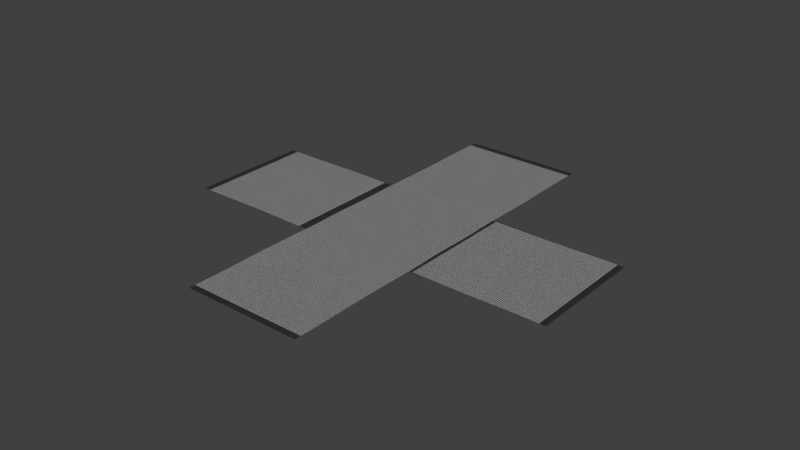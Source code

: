 # Source: floor_x.blend  (saved by Blender 2.78.0; exported with 4.5.12 LTS)
import bpy
from mathutils import Matrix  # noqa: F401  (used for matrix-valued properties, if any)

bpy.ops.wm.read_factory_settings(use_empty=True)
scene = bpy.context.scene
scene.name = 'Scene'

# ---- collections
col_collection_1 = bpy.data.collections.new('Collection 1'); scene.collection.children.link(col_collection_1)

# ---- images (referenced by path relative to the original .blend; pixels are not part of the script)
import os
ASSET_DIR = os.environ.get("B2B_ASSET_DIR", "")  # directory of the original .blend (textures are referenced by path, not embedded)
HERE = os.path.dirname(os.path.abspath(__file__))  # packed textures are extracted next to this script under _unpacked/

def load_image(name, relpath, width, height, colorspace="sRGB"):
    """Load a texture the original file referenced (path relative to the .blend, or extracted next to this script)."""
    p = next((c for c in (os.path.join(HERE, relpath), os.path.join(ASSET_DIR, relpath)) if relpath and os.path.exists(c)), "")
    if p:
        img = bpy.data.images.load(p, check_existing=True)
        img.name = name
    else:  # same state as the original file: an image datablock whose file is absent (Cycles renders it pink)
        img = bpy.data.images.new(name, width, height)
        img.source = "FILE"
        img.filepath = "//" + (relpath or name)
    img.colorspace_settings.name = colorspace
    return img
img_metal_jpg = load_image('metal.jpg', '_unpacked/metal.84b4900c.jpg', 114, 86, 'sRGB')

# ---- materials (node trees are filled in below, after node groups)
mat_floor = bpy.data.materials.new('Floor')
mat_floor.alpha_threshold = 0.0
mat_floor.roughness = 0.5
mat_dark_grey = bpy.data.materials.new('Dark Grey')
mat_dark_grey.alpha_threshold = 0.0
mat_dark_grey.roughness = 0.5
mat_ship = bpy.data.materials.new('Ship')
mat_ship.alpha_threshold = 0.0
mat_ship.diffuse_color = (0.3232, 0.4101, 0.477, 1.0)
mat_ship.roughness = 0.5
mat_box_main = bpy.data.materials.new('Box_main')
mat_box_main.alpha_threshold = 0.0
mat_box_main.diffuse_color = (0.2183, 0.3149, 0.8, 1.0)
mat_box_main.roughness = 0.5
mat_box = bpy.data.materials.new('Box')
mat_box.alpha_threshold = 0.0
mat_box.diffuse_color = (0.8, 0.2195, 0.2535, 1.0)
mat_box.roughness = 0.5
mat_monitor = bpy.data.materials.new('Monitor')
mat_monitor.alpha_threshold = 0.0
mat_monitor.diffuse_color = (0.01672, 0.004618, 0.8, 1.0)
mat_monitor.roughness = 0.5
mat_ship_dark = bpy.data.materials.new('Ship_dark')
mat_ship_dark.alpha_threshold = 0.0
mat_ship_dark.diffuse_color = (0.09287, 0.1352, 0.2396, 1.0)
mat_ship_dark.roughness = 0.5
mat_black = bpy.data.materials.new('Black')
mat_black.alpha_threshold = 0.0
mat_black.diffuse_color = (0.0, 0.0, 0.0, 1.0)
mat_black.roughness = 0.5

# ---- material node trees
mat_floor.use_nodes = True; mat_floor.node_tree.nodes.clear()
_N = mat_floor.node_tree.nodes; _L = mat_floor.node_tree.links
n0 = _N.new('ShaderNodeOutputMaterial'); n0.name = 'Material Output'; n0.location = (300, 300)
n1 = _N.new('ShaderNodeBsdfDiffuse'); n1.name = 'Diffuse BSDF'; n1.location = (10, 300)
n2 = _N.new('ShaderNodeTexImage'); n2.name = 'Image Texture'; n2.location = (-180, 300)
n2.width = 140
n2.image = img_metal_jpg
n2.projection_blend = 1.0
n3 = _N.new('ShaderNodeUVMap'); n3.name = 'UV Map'; n3.location = (-370, 300)
_L.new(n1.outputs[0], n0.inputs[0])
_L.new(n2.outputs[0], n1.inputs[0])
n0.is_active_output = True
mat_dark_grey.use_nodes = True; mat_dark_grey.node_tree.nodes.clear()
_N = mat_dark_grey.node_tree.nodes; _L = mat_dark_grey.node_tree.links
n0 = _N.new('ShaderNodeOutputMaterial'); n0.name = 'Material Output'; n0.location = (300, 300)
n1 = _N.new('ShaderNodeBsdfDiffuse'); n1.name = 'Diffuse BSDF'; n1.location = (10, 300)
n1.inputs[0].default_value = (0.03109, 0.03109, 0.0331, 1.0)
_L.new(n1.outputs[0], n0.inputs[0])
n0.is_active_output = True

# ---- world
world_world = bpy.data.worlds.new('World'); scene.world = world_world
world_world.color = (0.05088, 0.05088, 0.05088)
world_world.use_sun_shadow = False
world_world.sun_shadow_jitter_overblur = 0.0
world_world.cycles.sampling_method = 'MANUAL'

# ---- meshes
me_cylinder_003 = bpy.data.meshes.new('Cylinder.003')
me_cylinder_003.from_pydata([(0.9997, -0.0008223, -0.9761), (0.9997, -0.0008223, 1.024), (-0.7074, 0.7063, -0.9761), (-0.7074, 0.7063, 1.024), (0.9997, -0.0008223, 1.032), (0.9997, -0.0008223, 3.043), (-0.7074, 0.7063, 1.032), (-0.7074, 0.7063, 3.043), (0.9997, -0.0008224, 3.051), (0.9997, -0.0008224, 4.957), (-0.7074, 0.7063, 3.051), (-0.7074, 0.7063, 4.957), (0.9997, -0.0008223, -0.8802), (-0.7074, 0.7063, -0.8802), (0.9997, -0.0008224, 4.855), (-0.7074, 0.7063, 4.855), (0.9997, -0.0008223, 2.921), (-0.7074, 0.7063, 2.921), (0.9997, -0.0008223, 1.074), (-0.7074, 0.7063, 1.074), (-2.646, 1.509, 1.082), (-0.7978, 0.7437, 1.082), (-2.646, 1.509, 2.908), (-0.7978, 0.7437, 2.908), (-0.7877, 0.7395, 1.082), (1.06, -0.02583, 1.082), (-0.7877, 0.7395, 2.908), (1.06, -0.02583, 2.908), (1.075, -0.03201, 1.082), (2.923, -0.7974, 1.082), (1.075, -0.03201, 2.908), (2.923, -0.7974, 2.908), (-2.557, 1.472, 1.082), (-2.557, 1.472, 2.908), (2.828, -0.7583, 1.082), (2.828, -0.7583, 2.908), (-0.7021, 0.705, 1.084), (-0.7021, 0.705, 2.908), (1.005, -0.002062, 1.084), (1.005, -0.002063, 2.908)], [], [(12, 1, 3, 13), (16, 5, 7, 17), (14, 9, 11, 15), (1, 4, 6, 3), (5, 8, 10, 7), (0, 12, 13, 2), (8, 14, 15, 10), (4, 18, 19, 6), (32, 21, 23, 33), (24, 25, 27, 26), (34, 29, 31, 35), (21, 24, 26, 23), (25, 28, 30, 27), (20, 32, 33, 22), (28, 34, 35, 30), (39, 37, 36, 38), (38, 36, 19, 18), (37, 39, 16, 17)])
me_cylinder_003.polygons.foreach_set('use_smooth', [True] * 18)
me_cylinder_003.polygons.foreach_set('material_index', [0, 1, 1, 0, 0, 1, 0, 1, 0, 0, 1, 0, 0, 1, 0, 2, 1, 1])
_uv = me_cylinder_003.uv_layers.new(name='UVMap')
_uv.uv.foreach_set('vector', [43.3, -132.6, 42.38, -66.5, -39.53, -66.23, -38.61, -132.4, 41.46, 0.3615, 40.54, 66.5, -41.38, 66.77, -40.46, 0.631, 1.411, 3.619, 1.411, 5.096, -0.4176, 5.147, -0.4176, 3.67, 42.38, -66.5, 42.37, -65.77, -39.54, -65.51, -39.53, -66.23, 40.54, 66.5, 40.52, 67.57, -41.39, 67.84, -41.38, 66.77, 1.411, -3.807, 1.411, -2.33, -0.4176, -2.279, -0.4176, -3.756, 40.52, 67.57, 39.6, 133.7, -42.31, 134.0, -41.39, 67.84, 42.37, -65.77, 41.91, -32.71, -40.0, -32.44, -39.54, -65.51, 43.3, -132.6, 42.38, -66.5, -39.53, -66.23, -38.61, -132.4, 42.37, -65.77, 40.54, 66.5, -41.38, 66.77, -39.54, -65.51, 1.411, 3.619, 1.411, 5.096, -0.4176, 5.147, -0.4176, 3.67, 42.38, -66.5, 42.37, -65.77, -39.54, -65.51, -39.53, -66.23, 40.54, 66.5, 40.52, 67.57, -41.39, 67.84, -41.38, 66.77, 1.411, -3.807, 1.411, -2.33, -0.4176, -2.279, -0.4176, -3.756, 40.52, 67.57, 39.6, 133.7, -42.31, 134.0, -41.39, 67.84, 0.0, 0.0, 0.0, 0.0, 0.0, 0.0, 0.0, 0.0, 0.0, 0.0, 0.0, 0.0, -40.0, -32.44, 41.91, -32.71, 0.0, 0.0, 0.0, 0.0, 41.46, 0.3615, -40.46, 0.631])
me_cylinder_003.materials.append(mat_floor)
me_cylinder_003.materials.append(mat_dark_grey)
me_cylinder_003.materials.append(mat_ship)
me_cylinder_003.materials.append(mat_box_main)
me_cylinder_003.materials.append(mat_box)
me_cylinder_003.materials.append(mat_monitor)
me_cylinder_003.materials.append(mat_ship_dark)
me_cylinder_003.materials.append(mat_black)
me_cylinder_003.use_remesh_preserve_volume = False
me_cylinder_003.use_remesh_preserve_attributes = False
me_cylinder_003.use_mirror_vertex_groups = False
me_cylinder_003.update()

# ---- objects
ob_floor_000 = bpy.data.objects.new('Floor.000', me_cylinder_003)

# ---- transforms, parenting, visibility, modifiers, constraints
ob_floor_000.location = (2.779, -0.005388, 3.62)
ob_floor_000.rotation_euler = (-1.571, 0.3927, 1.571)
ob_floor_000.scale = (1.0, 1.0, 1.012)
ob_floor_000.lineart.crease_threshold = 0.0

# ---- collection membership
col_collection_1.objects.link(ob_floor_000)

# ---- scene / render settings (as saved in the file)
scene.frame_start = 1; scene.frame_end = 250; scene.frame_set(1)
scene.render.engine = 'CYCLES'
scene.render.resolution_percentage = 50
scene.render.dither_intensity = 0.0
scene.cycles.use_denoising = False
scene.cycles.samples = 128
scene.cycles.sampling_pattern = 'TABULATED_SOBOL'
scene.cycles.light_sampling_threshold = 0.0
scene.cycles.use_adaptive_sampling = False
scene.cycles.use_light_tree = False
scene.cycles.blur_glossy = 0.0
scene.cycles.sample_clamp_indirect = 0.0
scene.view_settings.view_transform = 'Standard'
bpy.context.view_layer.update()

# ---- added for rendering (the .blend has no active camera and no usable light): camera, sun
cam_auto = bpy.data.cameras.new('AutoCamera')
cam_auto.lens = 50.0
cam_auto.sensor_width = 36.0
cam_auto.clip_end = 1000.0
ob_auto_camera = bpy.data.objects.new('AutoCamera', cam_auto)
scene.collection.objects.link(ob_auto_camera)
ob_auto_camera.location = (9.56844, -10.5792, 10.2824)
ob_auto_camera.rotation_euler = (1.09748, -7.21219e-08, 0.694738)
scene.camera = ob_auto_camera
light_auto_sun = bpy.data.lights.new('AutoSun', 'SUN')
light_auto_sun.energy = 3.0
light_auto_sun.angle = 0.0523599
ob_auto_sun = bpy.data.objects.new('AutoSun', light_auto_sun)
scene.collection.objects.link(ob_auto_sun)
ob_auto_sun.rotation_euler = (0.872665, 0.174533, 0.523599)
bpy.context.view_layer.update()
